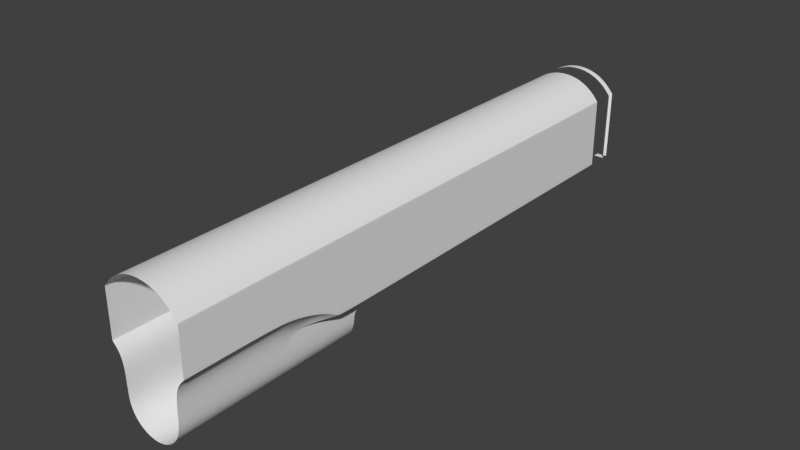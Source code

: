 # Source: mod3.blend  (saved by Blender 2.52.4; exported with 4.5.12 LTS)
import bpy
from mathutils import Matrix  # noqa: F401  (used for matrix-valued properties, if any)

bpy.ops.wm.read_factory_settings(use_empty=True)
scene = bpy.context.scene
scene.name = 'Scene'

# ---- collections
col_collection_1 = bpy.data.collections.new('Collection 1'); scene.collection.children.link(col_collection_1)

# ---- world
world_world = bpy.data.worlds.new('World'); scene.world = world_world
world_world.color = (0.05088, 0.05088, 0.05088)
world_world.use_sun_shadow = False
world_world.sun_shadow_jitter_overblur = 0.0
world_world.cycles.sampling_method = 'MANUAL'
world_world.cycles.sample_map_resolution = 256

# ---- meshes
me_mesh_001 = bpy.data.meshes.new('Mesh.001')
me_mesh_001.from_pydata([(0.2225, -2.016, -4.714), (0.2616, -2.063, -4.714), (0.2907, -2.118, -4.714), (0.3086, -2.177, -4.714), (0.3146, -2.238, -4.714), (0.3086, -2.299, -4.714), (0.2907, -2.358, -4.714), (0.2616, -2.413, -4.714), (0.2225, -2.46, -4.714), (0.1748, -2.5, -4.714), (0.1204, -2.529, -4.714), (0.06138, -2.547, -4.714), (-1.006e-07, -2.553, -4.714), (-0.06138, -2.547, -4.714), (-0.1204, -2.529, -4.714), (-0.1748, -2.5, -4.714), (-0.2225, -2.46, -4.714), (-0.2616, -2.413, -4.714), (-0.2907, -2.358, -4.714), (-0.3086, -2.299, -4.714), (-0.3146, -2.238, -4.714), (-0.3086, -2.177, -4.714), (-0.2907, -2.118, -4.714), (-0.2616, -2.063, -4.714), (-0.2225, -2.016, -4.714), (-0.1748, -1.976, -4.714), (-0.1204, -1.947, -4.714), (-0.06138, -1.929, -4.714), (5.07e-07, -1.923, -4.714), (0.06138, -1.929, -4.714), (0.1204, -1.947, -4.714), (0.1748, -1.976, -4.714), (-1.639e-07, -2.755, -4.596), (0.1008, -2.745, -4.596), (0.1978, -2.716, -4.596), (0.2872, -2.668, -4.596), (0.3655, -2.604, -4.596), (0.4298, -2.525, -4.596), (0.2197, -1.326, -4.596), (0.2871, -1.427, -4.596), (0.3107, -1.546, -4.596), (2.086e-07, -1.235, -4.596), (0.1189, -1.259, -4.596), (0.4298, -2.022, -4.596), (0.3107, -1.776, -4.596), (0.3723, -1.964, -4.596), (0.3326, -1.891, -4.596), (0.4298, -2.022, -3.649), (0.4298, -2.0, -3.432), (0.4298, -1.948, -3.235), (0.4298, -1.878, -3.045), (0.3107, -1.776, -3.649), (0.3326, -1.891, -3.649), (0.3723, -1.964, -3.649), (0.3107, -1.776, -3.235), (0.3744, -1.776, -2.994), (0.3347, -1.776, -3.114), (0.3107, -1.776, -3.442), (0.3777, -1.904, -3.234), (0.3358, -1.85, -3.234), (0.3405, -1.878, -3.437), (0.3806, -1.942, -3.433), (0.379, -1.852, -3.092), (0.3424, -1.806, -3.135), (0.3107, -1.776, -3.114), (0.3227, -1.776, -3.106), (0.3107, -1.776, -2.994), (0.3425, -1.776, -2.994), (0.4298, -2.525, -3.649), (0.3655, -2.604, -3.649), (0.2872, -2.668, -3.649), (0.1978, -2.716, -3.649), (0.1008, -2.745, -3.649), (-1.639e-07, -2.755, -3.649), (0.4298, -1.776, -2.563), (0.4298, -2.525, -3.432), (0.1008, -2.745, -3.432), (-1.639e-07, -2.755, -3.432), (0.1978, -2.716, -3.432), (0.2872, -2.668, -3.432), (0.3655, -2.604, -3.432), (0.3655, -2.604, -3.235), (0.4298, -2.525, -3.235), (0.2872, -2.668, -3.235), (0.1978, -2.716, -3.235), (0.1008, -2.745, -3.235), (-1.639e-07, -2.755, -3.235), (-1.639e-07, -2.755, -3.045), (0.1008, -2.745, -3.045), (0.1978, -2.716, -3.045), (0.2872, -2.668, -3.045), (0.3655, -2.604, -3.045), (0.4298, -2.525, -3.045), (0.3655, -2.604, -2.563), (0.4298, -2.525, -2.563), (0.2872, -2.668, -2.563), (0.1978, -2.716, -2.563), (0.1008, -2.745, -2.563), (-1.639e-07, -2.755, -2.563), (0.3655, -2.604, -2.873), (0.4298, -2.525, -2.873), (0.2872, -2.668, -2.873), (0.1978, -2.716, -2.873), (0.1008, -2.745, -2.873), (-1.639e-07, -2.755, -2.873), (0.4298, -2.513, -4.596), (0.4298, -2.513, -3.649), (0.4298, -2.513, -3.432), (0.4298, -2.513, -3.045), (0.4298, -2.513, -3.235), (0.4298, -2.513, -2.873), (0.4298, -2.513, -2.563), (0.4239, -2.532, -4.596), (0.4239, -2.532, -3.649), (0.4239, -2.532, -3.235), (0.4239, -2.532, -3.045), (0.4239, -2.532, -3.432), (0.4239, -2.532, -2.563), (0.4239, -2.532, -2.873), (0.4298, -2.034, -4.596), (0.4298, -2.034, -3.649), (0.4298, -2.012, -3.432), (0.4298, -1.893, -3.045), (0.4298, -1.961, -3.235), (0.4298, -1.788, -2.873), (0.4298, -1.788, -2.563), (0.4245, -2.017, -4.596), (0.4245, -2.017, -3.649), (0.4298, -1.776, -2.873), (0.425, -1.944, -3.235), (0.4253, -1.995, -3.432), (0.4252, -1.876, -3.05), (0.3107, -1.776, -2.873), (0.3702, -1.776, -2.873), (0.3107, -1.546, -3.649), (0.2197, -1.326, -3.649), (0.1189, -1.259, -3.649), (2.086e-07, -1.235, -3.649), (0.2871, -1.427, -3.649), (0.2871, -1.427, -3.442), (0.2197, -1.326, -3.442), (0.3107, -1.546, -3.442), (0.1189, -1.259, -3.442), (2.086e-07, -1.235, -3.442), (0.3107, -1.546, -3.235), (0.1189, -1.259, -3.235), (0.2197, -1.326, -3.235), (2.086e-07, -1.235, -3.235), (0.2871, -1.427, -3.235), (0.2197, -1.326, -3.114), (0.2871, -1.427, -3.114), (0.3107, -1.546, -3.114), (2.086e-07, -1.235, -3.114), (0.1189, -1.259, -3.114), (0.3107, -1.546, -2.994), (0.2197, -1.326, -2.994), (0.1189, -1.259, -2.994), (2.086e-07, -1.235, -2.994), (0.2871, -1.427, -2.994), (0.2871, -1.427, -2.873), (2.086e-07, -1.235, -2.873), (0.1189, -1.259, -2.873), (0.2197, -1.326, -2.873), (0.3107, -1.546, -2.873), (0.3107, -1.768, -2.873), (0.3107, -1.768, -2.994), (0.3107, -1.768, -3.114), (0.3107, -1.768, -3.235), (0.3133, -1.783, -3.235), (0.3751, -1.783, -3.001), (0.3361, -1.781, -3.117), (0.4298, -1.781, -2.889), (0.3107, -1.776, -3.336), (0.3199, -1.813, -3.323), (0.3107, -1.735, -3.324), (0.314, -1.776, -3.113), (0.314, -1.776, -2.994), (0.314, -1.776, -2.873), (0.3316, -1.776, -3.112), (0.3711, -1.776, -2.994), (0.4236, -1.776, -2.873), (0.3145, -1.776, -3.194), (0.4298, -1.788, -2.889), (0.3702, -1.776, -2.563), (0.4236, -1.776, -2.563), (0.314, -1.776, -2.563), (0.3107, -1.776, -2.563), (0.3107, -1.768, -2.563), (0.3107, -1.546, -2.563), (0.1189, -1.259, -2.563), (0.2197, -1.326, -2.563), (2.086e-07, -1.235, -2.563), (0.2871, -1.427, -2.563), (0.3107, -1.768, 1.285), (0.3107, -1.776, 1.285), (0.314, -1.776, 1.285), (0.4236, -1.776, 1.285), (0.3702, -1.776, 1.285), (0.4298, -1.788, 1.285), (0.4239, -2.532, 1.285), (0.4298, -2.513, 1.285), (-1.639e-07, -2.755, 1.285), (0.1008, -2.745, 1.285), (0.1978, -2.716, 1.285), (0.2872, -2.668, 1.285), (0.4298, -2.525, 1.285), (0.3655, -2.604, 1.285), (0.4298, -1.776, 1.285), (0.4236, -1.776, 1.531), (0.3107, -1.768, 1.531), (0.3107, -1.768, 1.605), (0.3107, -1.776, 1.531), (0.3107, -1.776, 1.605), (0.314, -1.776, 1.531), (0.314, -1.776, 1.605), (0.3702, -1.776, 1.531), (0.3702, -1.776, 1.605), (0.4236, -1.776, 1.605), (0.4298, -2.525, 1.531), (0.4298, -2.525, 1.605), (0.3655, -2.604, 1.531), (0.3655, -2.604, 1.605), (-1.639e-07, -2.755, 1.531), (-1.639e-07, -2.755, 1.605), (0.1008, -2.745, 1.531), (0.1008, -2.745, 1.605), (0.1978, -2.716, 1.531), (0.1978, -2.716, 1.605), (0.2872, -2.668, 1.531), (0.2872, -2.668, 1.605), (0.3107, -1.768, 1.545), (0.3107, -1.776, 1.545), (0.314, -1.776, 1.545), (0.3702, -1.776, 1.545), (0.4298, -2.525, 1.545), (0.3655, -2.604, 1.545), (-1.639e-07, -2.755, 1.545), (0.1008, -2.745, 1.545), (0.1978, -2.716, 1.545), (0.2872, -2.668, 1.545), (0.4236, -1.776, 1.545), (0.3107, -1.768, 1.6), (0.3107, -1.776, 1.6), (0.314, -1.776, 1.6), (0.3702, -1.776, 1.6), (0.4003, -2.562, 1.599), (0.3655, -2.604, 1.602), (-1.639e-07, -2.755, 1.602), (0.1008, -2.745, 1.602), (0.1978, -2.716, 1.602), (0.2872, -2.668, 1.602), (0.3941, -1.776, 1.599), (0.3107, -1.768, 1.586), (0.3107, -1.776, 1.586), (0.314, -1.776, 1.586), (0.3702, -1.776, 1.586), (0.4003, -2.562, 1.586), (0.3655, -2.604, 1.586), (-1.639e-07, -2.755, 1.586), (0.1008, -2.745, 1.586), (0.1978, -2.716, 1.586), (0.2872, -2.668, 1.586), (0.3941, -1.776, 1.586), (0.3107, -1.768, 1.549), (0.3107, -1.776, 1.549), (0.314, -1.776, 1.549), (0.3702, -1.776, 1.549), (0.4271, -2.529, 1.549), (0.3655, -2.604, 1.549), (-1.639e-07, -2.755, 1.549), (0.1008, -2.745, 1.549), (0.1978, -2.716, 1.549), (0.2872, -2.668, 1.549), (0.4209, -1.776, 1.549), (0.3107, -1.768, 1.583), (0.3107, -1.776, 1.583), (0.314, -1.776, 1.583), (0.3702, -1.776, 1.583), (0.4028, -2.559, 1.583), (0.3655, -2.604, 1.583), (-1.639e-07, -2.755, 1.583), (0.1008, -2.745, 1.583), (0.1978, -2.716, 1.583), (0.2872, -2.668, 1.583), (0.3966, -1.776, 1.583), (0.3107, -1.768, 1.597), (0.3107, -1.776, 1.597), (0.314, -1.776, 1.597), (0.3702, -1.776, 1.597), (0.4003, -2.562, 1.597), (0.3655, -2.604, 1.597), (-1.639e-07, -2.755, 1.597), (0.1008, -2.745, 1.597), (0.1978, -2.716, 1.597), (0.2872, -2.668, 1.597), (0.3941, -1.776, 1.597), (0.4297, -2.511, 1.605), (0.4297, -2.511, 1.531), (0.4297, -2.511, 1.545), (0.4002, -2.548, 1.599), (0.4002, -2.548, 1.586), (0.427, -2.515, 1.549), (0.4027, -2.545, 1.583), (0.4002, -2.548, 1.597), (0.4231, -2.533, 1.605), (0.4231, -2.533, 1.531), (0.4231, -2.533, 1.545), (0.3967, -2.567, 1.602), (0.3967, -2.567, 1.586), (0.4207, -2.536, 1.549), (0.3989, -2.564, 1.583), (0.3967, -2.567, 1.597), (0.4236, -1.784, 1.605), (0.4236, -1.784, 1.531), (0.4236, -1.784, 1.545), (0.3941, -1.784, 1.599), (0.3941, -1.784, 1.586), (0.4209, -1.784, 1.549), (0.3966, -1.784, 1.583), (0.3941, -1.784, 1.597), (0.4191, -1.776, 1.531), (0.4191, -1.776, 1.605), (0.4191, -1.776, 1.545), (0.3921, -1.776, 1.6), (0.3921, -1.776, 1.586), (0.4166, -1.776, 1.549), (0.3943, -1.776, 1.583), (0.3921, -1.776, 1.597), (0.3107, -1.768, 1.534), (0.3107, -1.776, 1.534), (0.314, -1.776, 1.534), (0.3702, -1.776, 1.534), (0.4298, -2.525, 1.534), (0.3655, -2.604, 1.534), (-1.639e-07, -2.755, 1.534), (0.1008, -2.745, 1.534), (0.1978, -2.716, 1.534), (0.2872, -2.668, 1.534), (0.4236, -1.776, 1.534), (0.4297, -2.511, 1.534), (0.4231, -2.533, 1.534), (0.4236, -1.784, 1.534), (0.4191, -1.776, 1.534)], [(0, 1), (1, 2), (2, 3), (3, 4), (4, 5), (5, 6), (6, 7), (7, 8), (8, 9), (9, 10), (10, 11), (11, 12), (12, 13), (13, 14), (14, 15), (15, 16), (16, 17), (17, 18), (18, 19), (19, 20), (20, 21), (21, 22), (22, 23), (23, 24), (24, 25), (25, 26), (26, 27), (27, 28), (28, 29), (29, 30), (30, 31), (0, 31)], [(44, 51, 52, 46), (45, 46, 52, 53), (58, 61, 60, 59), (52, 60, 61, 53), (51, 57, 60, 52), (58, 59, 63, 62), (36, 69, 70, 35), (35, 70, 71, 34), (34, 71, 72, 33), (33, 72, 73, 32), (72, 76, 77, 73), (71, 78, 76, 72), (70, 79, 78, 71), (69, 80, 79, 70), (80, 81, 83, 79), (79, 83, 84, 78), (78, 84, 85, 76), (76, 85, 86, 77), (85, 88, 87, 86), (84, 89, 88, 85), (83, 90, 89, 84), (81, 91, 90, 83), (90, 91, 99, 101), (101, 99, 93, 95), (89, 90, 101, 102), (102, 101, 95, 96), (88, 89, 102, 103), (103, 102, 96, 97), (87, 88, 103, 104), (104, 103, 97, 98), (68, 37, 105, 106), (109, 108, 92, 82), (107, 109, 82, 75), (106, 107, 75, 68), (111, 94, 100, 110), (108, 110, 100, 92), (37, 68, 113, 112), (112, 113, 69, 36), (68, 75, 116, 113), (113, 116, 80, 69), (75, 82, 114, 116), (116, 114, 81, 80), (82, 92, 115, 114), (114, 115, 91, 81), (99, 91, 115, 118), (118, 115, 92, 100), (93, 99, 118, 117), (117, 118, 100, 94), (106, 105, 119, 120), (120, 119, 43, 47), (49, 50, 122, 123), (123, 122, 108, 109), (48, 49, 123, 121), (121, 123, 109, 107), (47, 48, 121, 120), (120, 121, 107, 106), (74, 125, 124, 128), (125, 111, 110, 124), (122, 124, 110, 108), (47, 43, 126, 127), (127, 126, 45, 53), (49, 48, 130, 129), (129, 130, 61, 58), (48, 47, 127, 130), (130, 127, 53, 61), (50, 49, 129, 131), (131, 129, 58, 62), (44, 40, 134, 51), (42, 136, 135, 38), (42, 41, 137, 136), (40, 39, 138, 134), (39, 38, 135, 138), (138, 135, 140, 139), (134, 138, 139, 141), (136, 137, 143, 142), (136, 142, 140, 135), (51, 134, 141, 57), (142, 145, 146, 140), (142, 143, 147, 145), (141, 139, 148, 144), (139, 140, 146, 148), (148, 146, 149, 150), (144, 148, 150, 151), (145, 147, 152, 153), (145, 153, 149, 146), (153, 156, 155, 149), (153, 152, 157, 156), (151, 150, 158, 154), (150, 149, 155, 158), (158, 155, 162, 159), (154, 158, 159, 163), (156, 157, 160, 161), (156, 161, 162, 155), (54, 167, 166, 64), (167, 144, 151, 166), (64, 166, 165, 66), (166, 151, 154, 165), (66, 165, 164, 132), (165, 154, 163, 164), (54, 56, 170, 168), (168, 170, 63, 59), (56, 55, 169, 170), (170, 169, 62, 63), (55, 128, 171, 169), (169, 171, 131, 62), (168, 173, 172, 54), (167, 54, 172, 174), (59, 60, 173, 168), (57, 172, 173, 60), (141, 144, 167, 174), (57, 141, 174, 172), (65, 175, 176, 67), (175, 64, 66, 176), (132, 177, 176, 66), (177, 133, 67, 176), (56, 178, 179, 55), (178, 65, 67, 179), (133, 180, 179, 67), (180, 128, 55, 179), (54, 64, 175, 181), (54, 181, 178, 56), (175, 65, 178, 181), (50, 182, 124, 122), (50, 131, 171, 182), (128, 124, 182, 171), (180, 133, 183, 184), (128, 180, 184, 74), (133, 177, 185, 183), (177, 132, 186, 185), (132, 164, 187, 186), (164, 163, 188, 187), (162, 161, 189, 190), (161, 160, 191, 189), (163, 159, 192, 188), (159, 162, 190, 192), (74, 184, 196, 207), (186, 187, 193, 194), (185, 186, 194, 195), (183, 185, 195, 197), (184, 183, 197, 196), (111, 125, 198, 200), (125, 74, 207, 198), (117, 94, 205, 199), (93, 117, 199, 206), (94, 111, 200, 205), (98, 97, 202, 201), (97, 96, 203, 202), (96, 95, 204, 203), (95, 93, 206, 204), (241, 210, 212, 242), (242, 212, 214, 243), (243, 214, 216, 244), (247, 248, 225, 223), (248, 249, 227, 225), (249, 250, 229, 227), (250, 246, 221, 229), (230, 263, 264, 231), (231, 264, 265, 232), (232, 265, 266, 233), (236, 237, 270, 269), (237, 238, 271, 270), (238, 239, 272, 271), (239, 235, 268, 272), (263, 274, 275, 264), (274, 252, 253, 275), (264, 275, 276, 265), (275, 253, 254, 276), (265, 276, 277, 266), (276, 254, 255, 277), (269, 270, 281, 280), (280, 281, 259, 258), (270, 271, 282, 281), (281, 282, 260, 259), (271, 272, 283, 282), (282, 283, 261, 260), (272, 268, 279, 283), (283, 279, 257, 261), (252, 285, 286, 253), (285, 241, 242, 286), (253, 286, 287, 254), (286, 242, 243, 287), (254, 287, 288, 255), (287, 243, 244, 288), (258, 259, 292, 291), (291, 292, 248, 247), (259, 260, 293, 292), (292, 293, 249, 248), (260, 261, 294, 293), (293, 294, 250, 249), (261, 257, 290, 294), (294, 290, 246, 250), (296, 219, 245, 299), (301, 267, 234, 298), (302, 278, 267, 301), (300, 256, 278, 302), (303, 289, 256, 300), (299, 245, 289, 303), (219, 304, 307, 245), (304, 221, 246, 307), (267, 309, 306, 234), (309, 268, 235, 306), (278, 310, 309, 267), (310, 279, 268, 309), (256, 308, 310, 278), (308, 257, 279, 310), (289, 311, 308, 256), (311, 290, 257, 308), (245, 307, 311, 289), (307, 246, 290, 311), (217, 312, 315, 251), (312, 296, 299, 315), (273, 317, 314, 240), (317, 301, 298, 314), (284, 318, 317, 273), (318, 302, 301, 317), (262, 316, 318, 284), (316, 300, 302, 318), (295, 319, 316, 262), (319, 303, 300, 316), (251, 315, 319, 295), (315, 299, 303, 319), (251, 323, 321, 217), (323, 244, 216, 321), (240, 322, 325, 273), (322, 233, 266, 325), (273, 325, 326, 284), (325, 266, 277, 326), (284, 326, 324, 262), (326, 277, 255, 324), (262, 324, 327, 295), (324, 255, 288, 327), (295, 327, 323, 251), (327, 288, 244, 323), (209, 328, 329, 211), (328, 230, 231, 329), (211, 329, 330, 213), (329, 231, 232, 330), (213, 330, 331, 215), (330, 232, 233, 331), (224, 335, 334, 222), (335, 237, 236, 334), (226, 336, 335, 224), (336, 238, 237, 335), (228, 337, 336, 226), (337, 239, 238, 336), (220, 333, 337, 228), (333, 235, 239, 337), (234, 332, 339, 298), (332, 218, 297, 339), (306, 340, 332, 234), (340, 305, 218, 332), (235, 333, 340, 306), (333, 220, 305, 340), (314, 341, 338, 240), (341, 313, 208, 338), (298, 339, 341, 314), (339, 297, 313, 341), (320, 342, 338, 208), (342, 322, 240, 338), (215, 331, 342, 320), (331, 233, 322, 342)])
me_mesh_001.polygons.foreach_set('use_smooth', [True] * 261)
me_mesh_001.use_remesh_preserve_volume = False
me_mesh_001.use_remesh_preserve_attributes = False
me_mesh_001.use_mirror_vertex_groups = False
me_mesh_001.update()

# ---- objects
ob_mesh = bpy.data.objects.new('Mesh', me_mesh_001)

# ---- transforms, parenting, visibility, modifiers, constraints
ob_mesh.location = (0.0, 0.0, 0.0)
ob_mesh.rotation_euler = (-1.571, -2.22e-16, 2.22e-16)
ob_mesh.empty_display_type = 'ARROWS'
ob_mesh.lineart.crease_threshold = 0.0
_m = ob_mesh.modifiers.new('Mirror', 'MIRROR')
_m = ob_mesh.modifiers.new('Subsurf', 'SUBSURF')
_m.uv_smooth = 'PRESERVE_CORNERS'
_m.quality = 2
_m.levels = 2
_m.show_only_control_edges = False

# ---- collection membership
col_collection_1.objects.link(ob_mesh)

# ---- scene / render settings (as saved in the file)
scene.frame_start = 1; scene.frame_end = 250; scene.frame_set(1)
scene.render.engine = 'BLENDER_EEVEE_NEXT'
scene.render.image_settings.color_mode = 'RGB'
scene.render.image_settings.compression = 90
scene.render.resolution_percentage = 25
scene.render.pixel_aspect_x = 100.0
scene.render.pixel_aspect_y = 100.0
scene.render.dither_intensity = 0.0
scene.render.bake_margin = 2
scene.render.bake_bias = 0.0
scene.cycles.use_denoising = False
scene.cycles.samples = 10
scene.cycles.sampling_pattern = 'TABULATED_SOBOL'
scene.cycles.light_sampling_threshold = 0.0
scene.cycles.use_adaptive_sampling = False
scene.cycles.use_light_tree = False
scene.cycles.blur_glossy = 0.0
scene.cycles.volume_bounces = 1
scene.cycles.pixel_filter_type = 'GAUSSIAN'
scene.cycles.sample_clamp_indirect = 0.0
scene.view_settings.view_transform = 'Standard'
bpy.context.view_layer.update()

# ---- added for rendering (the .blend has no active camera and no usable light): camera, sun
cam_auto = bpy.data.cameras.new('AutoCamera')
cam_auto.lens = 50.0
cam_auto.sensor_width = 36.0
cam_auto.clip_end = 1000.0
ob_auto_camera = bpy.data.objects.new('AutoCamera', cam_auto)
scene.collection.objects.link(ob_auto_camera)
ob_auto_camera.location = (6.06596, -8.83367, 6.84779)
ob_auto_camera.rotation_euler = (1.09748, -7.21219e-08, 0.694738)
scene.camera = ob_auto_camera
light_auto_sun = bpy.data.lights.new('AutoSun', 'SUN')
light_auto_sun.energy = 3.0
light_auto_sun.angle = 0.0523599
ob_auto_sun = bpy.data.objects.new('AutoSun', light_auto_sun)
scene.collection.objects.link(ob_auto_sun)
ob_auto_sun.rotation_euler = (0.872665, 0.174533, 0.523599)
bpy.context.view_layer.update()
